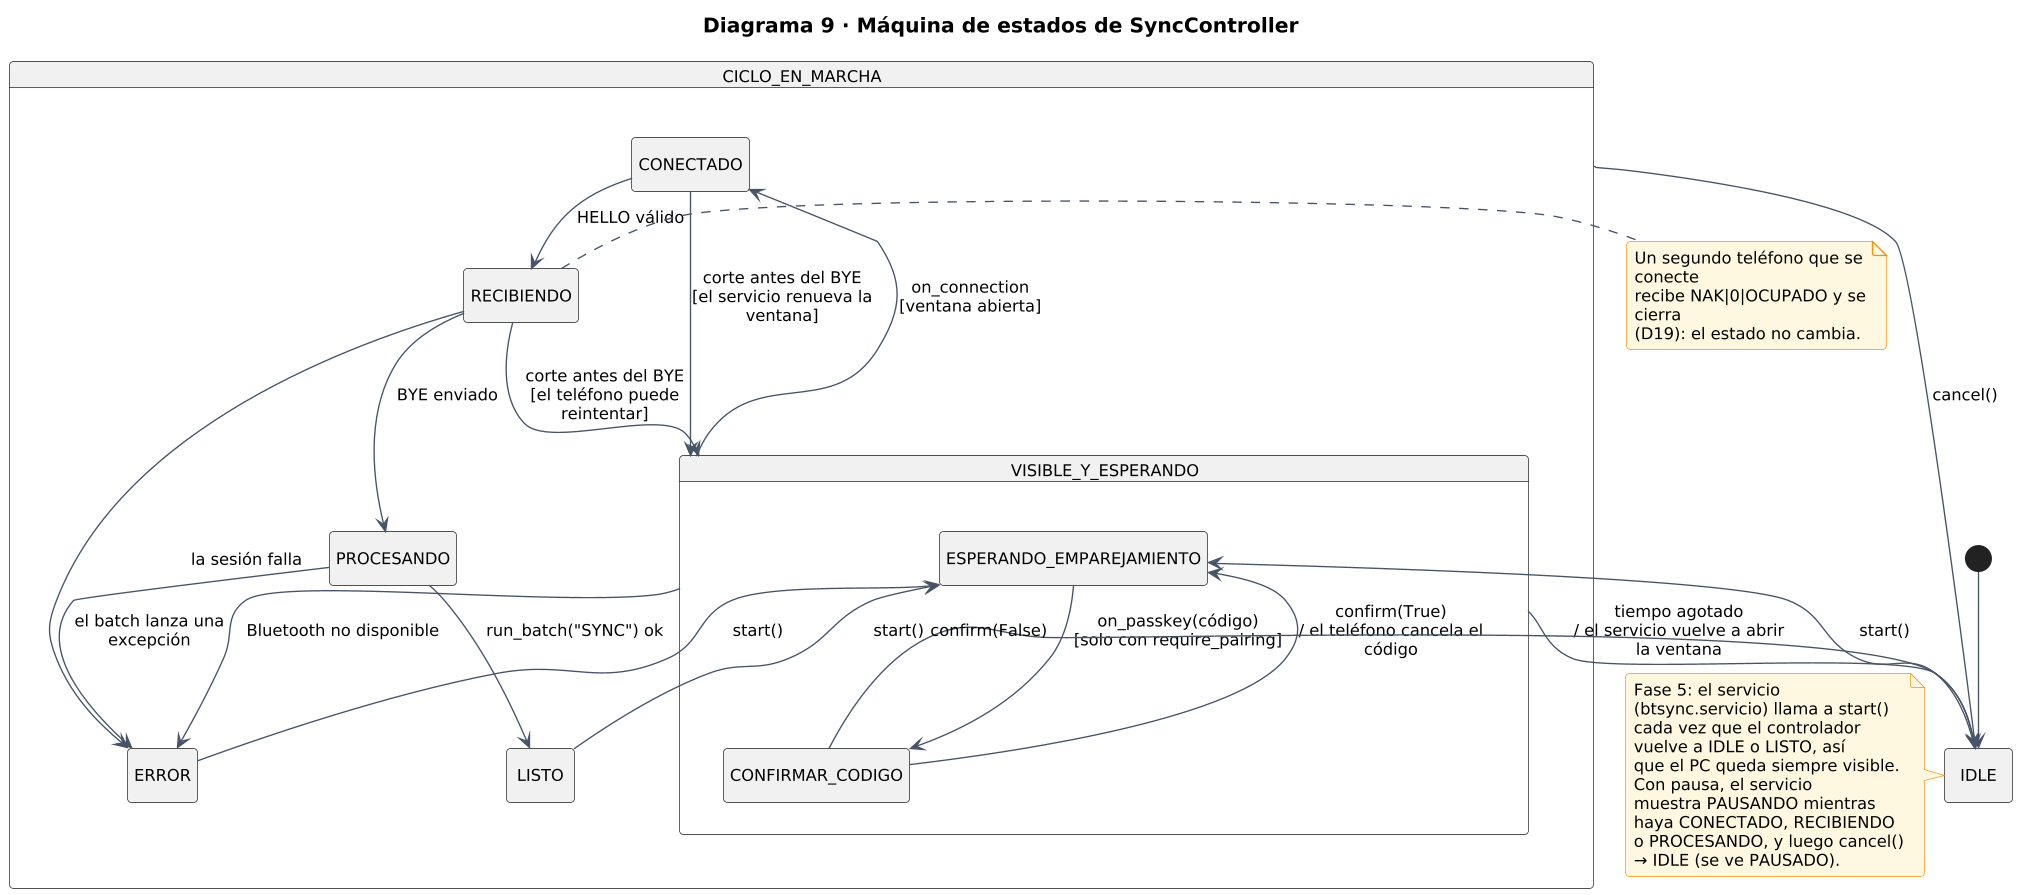

The diagram above was rendered by PlantUML. Its source (embedded in the PNG):
@startuml
skinparamlocked dpi 130
!include estilo.iuml
title Diagrama 9 · Máquina de estados de SyncController
hide empty description

state IDLE
[*] --> IDLE

state CICLO_EN_MARCHA {
  state VISIBLE_Y_ESPERANDO {
    state ESPERANDO_EMPAREJAMIENTO
    state CONFIRMAR_CODIGO
    ESPERANDO_EMPAREJAMIENTO --> CONFIRMAR_CODIGO : on_passkey(código)\n[solo con require_pairing]
    CONFIRMAR_CODIGO --> ESPERANDO_EMPAREJAMIENTO : confirm(True)\n/ el teléfono cancela el código
  }
  state CONECTADO
  state RECIBIENDO
  state PROCESANDO
  state LISTO
  state ERROR

  VISIBLE_Y_ESPERANDO --> CONECTADO : on_connection\n[ventana abierta]
  CONECTADO --> RECIBIENDO : HELLO válido
  RECIBIENDO --> PROCESANDO : BYE enviado
  PROCESANDO --> LISTO : run_batch("SYNC") ok
  PROCESANDO --> ERROR : el batch lanza una excepción
  RECIBIENDO --> ERROR : la sesión falla
  CONECTADO --> VISIBLE_Y_ESPERANDO : corte antes del BYE\n[el servicio renueva la ventana]
  RECIBIENDO --> VISIBLE_Y_ESPERANDO : corte antes del BYE\n[el teléfono puede reintentar]
  VISIBLE_Y_ESPERANDO --> ERROR : Bluetooth no disponible
  LISTO --> ESPERANDO_EMPAREJAMIENTO : start()
  ERROR --> ESPERANDO_EMPAREJAMIENTO : start()
}

IDLE --> ESPERANDO_EMPAREJAMIENTO : start()
CICLO_EN_MARCHA --> IDLE : cancel()
VISIBLE_Y_ESPERANDO --> IDLE : tiempo agotado\n/ el servicio vuelve a abrir la ventana
CONFIRMAR_CODIGO --> IDLE : confirm(False)

note left of IDLE
  Fase 5: el servicio (btsync.servicio) llama a start()
  cada vez que el controlador vuelve a IDLE o LISTO, así
  que el PC queda siempre visible. Con pausa, el servicio
  muestra PAUSANDO mientras haya CONECTADO, RECIBIENDO
  o PROCESANDO, y luego cancel() → IDLE (se ve PAUSADO).
end note

note right of RECIBIENDO
  Un segundo teléfono que se conecte
  recibe NAK|0|OCUPADO y se cierra
  (D19): el estado no cambia.
end note
@enduml